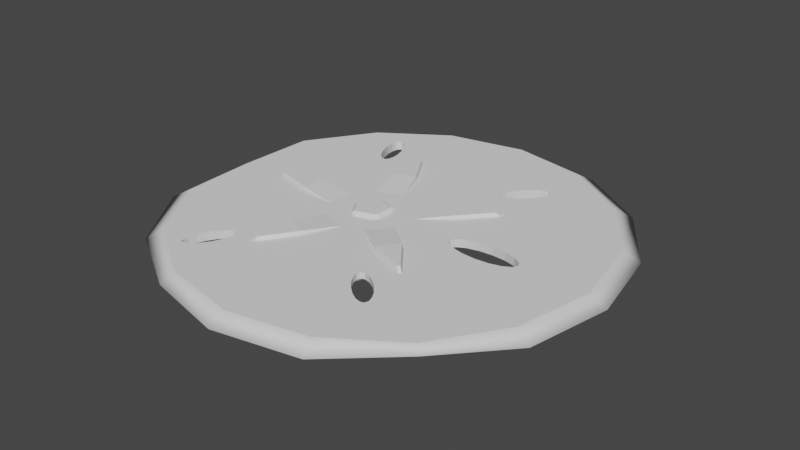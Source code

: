 # Source: SandDollar.blend  (saved by Blender 2.90.8; exported with 4.5.12 LTS)
import bpy
from mathutils import Matrix  # noqa: F401  (used for matrix-valued properties, if any)

bpy.ops.wm.read_factory_settings(use_empty=True)
scene = bpy.context.scene
scene.name = 'Scene'

# ---- collections
col_collection = bpy.data.collections.new('Collection'); scene.collection.children.link(col_collection)

# ---- world
world_world = bpy.data.worlds.new('World'); scene.world = world_world
world_world.use_nodes = True; world_world.node_tree.nodes.clear()
_N = world_world.node_tree.nodes; _L = world_world.node_tree.links
n0 = _N.new('ShaderNodeOutputWorld'); n0.name = 'World Output'; n0.location = (300, 300)
n1 = _N.new('ShaderNodeBackground'); n1.name = 'Background'; n1.location = (10, 300)
n1.inputs[0].default_value = (0.05088, 0.05088, 0.05088, 1.0)
_L.new(n1.outputs[0], n0.inputs[0])
n0.is_active_output = True
world_world.color = (0.05088, 0.05088, 0.05088)
world_world.use_sun_shadow = False
world_world.sun_shadow_jitter_overblur = 0.0

# ---- meshes
me_cylinder = bpy.data.meshes.new('Cylinder')
me_cylinder.from_pydata([(0.3228, 0.3156, 0.02491), (0.3316, 0.3026, 0.02491), (-0.2799, 0.5225, 0.02491), (-0.2648, 0.5269, 0.02491), (0.0693, 0.05268, 0.03418), (0.06593, -0.05584, 0.03418), (-0.01609, -0.1617, 0.03418), (-0.1203, -0.192, 0.03418), (-0.3074, -0.05694, 0.03418), (-0.3033, 0.0769, 0.03418), (0.3027, -0.334, 0.02491), (0.3123, -0.3215, 0.02491), (-0.3117, -0.5031, 0.02491), (-0.2969, -0.5084, 0.02491), (-0.6624, 0.02891, 0.02491), (-0.6629, 0.01319, 0.02491), (0.1336, -0.2603, 0.02491), (0.1988, -0.1762, 0.02491), (0.1495, 0.2525, 0.02491), (0.2093, 0.1646, 0.02491), (-0.2734, 0.3382, 0.02491), (-0.1714, 0.3679, 0.02491), (-0.4824, 0.06863, 0.02491), (-0.4856, -0.0376, 0.02491), (-0.1938, -0.3555, 0.02491), (-0.2938, -0.3196, 0.02491), (0.0, 1.0, -0.007808), (2.834e-09, 0.9239, 0.03418), (0.3827, 0.9239, -0.007808), (0.3536, 0.8536, 0.03418), (0.7071, 0.7071, -0.007808), (0.6533, 0.6533, 0.03418), (0.9239, 0.3827, -0.007808), (0.8536, 0.3536, 0.03418), (1.0, -4.371e-08, -0.007808), (0.9239, -3.954e-08, 0.03418), (0.9239, -0.3827, -0.007808), (0.8536, -0.3536, 0.03418), (0.6878, -0.6862, 0.01221), (0.6533, -0.6533, 0.03418), (0.3827, -0.9239, -0.007808), (0.3536, -0.8536, 0.03418), (1.51e-07, -1.0, -0.007808), (1.423e-07, -0.9239, 0.03418), (-0.3641, -0.9154, -0.003853), (-0.3536, -0.8536, 0.03418), (-0.7071, -0.7071, -0.007808), (-0.6533, -0.6533, 0.03418), (-0.9239, -0.3827, -0.007808), (-0.8536, -0.3536, 0.03418), (-0.9325, -0.008989, -0.005444), (-0.8673, 1.187e-08, 0.03418), (-0.9045, 0.3606, -0.01726), (-0.8536, 0.3536, 0.03418), (-0.7071, 0.7071, -0.007808), (-0.6533, 0.6533, 0.03418), (-0.3827, 0.9239, -0.007808), (-0.3536, 0.8536, 0.03418), (-0.4776, 0.6396, -0.007046), (-0.4777, 0.6394, 0.03418), (-0.4954, 0.642, -0.007063), (-0.4954, 0.6418, 0.03418), (-0.5074, 0.6287, -0.007032), (-0.5074, 0.6286, 0.03418), (-0.4569, 0.6218, -0.006983), (-0.457, 0.6217, 0.03418), (-0.5119, 0.6019, -0.006957), (-0.5119, 0.6017, 0.03418), (0.3183, 0.6145, -0.007348), (0.3183, 0.6145, 0.03418), (0.3445, 0.6218, -0.007381), (0.3445, 0.6218, 0.03418), (-0.4364, 0.5916, -0.006885), (-0.4364, 0.5914, 0.03418), (0.3616, 0.6165, -0.007389), (0.3616, 0.6165, 0.03418), (0.3669, 0.5994, -0.007371), (0.3669, 0.5994, 0.03418), (0.2868, 0.5957, -0.007296), (0.2868, 0.5957, 0.03418), (-0.4191, 0.5533, -0.006765), (-0.4191, 0.5532, 0.03418), (-0.5082, 0.5654, -0.006851), (-0.5082, 0.5653, 0.03418), (-0.4078, 0.5129, -0.006683), (-0.4078, 0.5127, 0.03418), (-0.4968, 0.525, -0.006728), (-0.4969, 0.5249, 0.03418), (0.2016, 0.4789, 0.03418), (0.2016, 0.4789, -0.007074), (0.2816, 0.4825, -0.007166), (0.2816, 0.4825, 0.03418), (0.2276, 0.5365, -0.007167), (0.2276, 0.5365, 0.03418), (0.2502, 0.4638, -0.007117), (0.2502, 0.4638, 0.03418), (0.2089, 0.5051, -0.00711), (0.2089, 0.5051, 0.03418), (0.3135, 0.5099, 0.03418), (0.3135, 0.5099, -0.007222), (0.255, 0.5684, -0.007233), (0.255, 0.5684, 0.03418), (0.2069, 0.4618, 0.03418), (0.2069, 0.4618, -0.007067), (0.3596, 0.5732, -0.00733), (0.3596, 0.5732, 0.03418), (0.3408, 0.5417, 0.03418), (0.3408, 0.5417, -0.007276), (-0.4041, 0.4764, -0.006613), (-0.4041, 0.4763, 0.03418), (-0.4796, 0.4868, -0.006608), (-0.4796, 0.4866, 0.03418), (-0.459, 0.4565, -0.006552), (-0.459, 0.4563, 0.03418), (0.6132, 0.0, -0.001277), (0.6132, 0.0, 0.03418), (0.6009, 0.02337, -0.001763), (0.6009, 0.02337, 0.03418), (0.6009, -0.02337, -0.000859), (0.6009, -0.02337, 0.03418), (0.5658, 0.04319, -0.002245), (0.5658, 0.04319, 0.03418), (0.5658, -0.04319, -0.000574), (0.5658, -0.04319, 0.03418), (0.5134, 0.05643, -0.002649), (0.5134, 0.05643, 0.03418), (0.4516, 0.06108, -0.002912), (0.4516, 0.06108, 0.03418), (0.3897, 0.05643, -0.002996), (0.3897, 0.05643, 0.03418), (0.3373, 0.04319, -0.002887), (0.3373, 0.04319, 0.03418), (0.3022, 0.02337, -0.002602), (0.3022, 0.02337, 0.03418), (0.3022, -0.02337, -0.001698), (0.3022, -0.02337, 0.03418), (0.3373, -0.04319, -0.001216), (0.3373, -0.04319, 0.03418), (0.2239, 0.4565, -0.007082), (0.2239, 0.4565, 0.03418), (0.2899, 5.96e-08, -0.002184), (0.2899, 5.96e-08, 0.03418), (-0.4086, 0.4496, -0.006558), (-0.4086, 0.4494, 0.03418), (-0.4383, 0.4388, -0.006525), (-0.4383, 0.4386, 0.03418), (-0.4206, 0.4363, -0.006527), (-0.4206, 0.4362, 0.03418), (0.3897, -0.05643, -0.0008125), (0.3897, -0.05643, 0.03418), (0.4516, -0.06108, -0.0005488), (0.4516, -0.06108, 0.03418), (0.5396, -0.04982, -0.0005195), (0.5134, -0.05643, -0.0004651), (0.5134, -0.05643, 0.03418), (0.3242, -0.4952, 0.007493), (0.3242, -0.4952, 0.03418), (0.2963, -0.4628, 0.006788), (0.2963, -0.4628, 0.03418), (0.3433, -0.5272, 0.008166), (0.3433, -0.5272, 0.03418), (0.2639, -0.4349, 0.006157), (0.2639, -0.4349, 0.03418), (0.2319, -0.4158, 0.005697), (0.2319, -0.4158, 0.03418), (0.2368, -0.5223, 0.03418), (0.2368, -0.5223, 0.007126), (0.2089, -0.4899, 0.03418), (0.2089, -0.4899, 0.006965), (0.1898, -0.4579, 0.006394), (0.1898, -0.4579, 0.03418), (0.2051, -0.4084, 0.005479), (0.2051, -0.4084, 0.03418), (0.1878, -0.4138, 0.005534), (0.1878, -0.4138, 0.03418), (0.1824, -0.4312, 0.005856), (0.1824, -0.4312, 0.03418), (-0.3951, -0.5058, 0.03418), (-0.3951, -0.5058, -0.001462), (-0.4049, -0.4908, 0.03418), (-0.4049, -0.4908, -0.001494), (-0.4228, -0.4904, 0.03418), (-0.4228, -0.4904, -0.001737), (-0.446, -0.5047, 0.03418), (-0.446, -0.5047, -0.002155), (0.3507, -0.554, 0.03418), (0.3507, -0.554, 0.008477), (-0.5117, -0.6046, 0.03418), (-0.5117, -0.6046, -0.003747), (-0.4043, -0.5684, 0.03418), (-0.4043, -0.5684, -0.002019), (-0.521, -0.64, 0.03418), (-0.521, -0.64, -0.004119), (-0.4449, -0.6416, 0.03418), (-0.4449, -0.6416, -0.003081), (-0.4931, -0.6825, 0.03418), (-0.4931, -0.6825, -0.004028), (0.3012, -0.5693, 0.03418), (0.3012, -0.5693, 0.00769), (-0.4941, -0.5664, 0.03418), (-0.4941, -0.5664, -0.003243), (0.3279, -0.5768, 0.03418), (0.3279, -0.5768, 0.008007), (-0.4218, -0.6065, 0.03418), (-0.4218, -0.6065, -0.002523), (-0.3949, -0.533, 0.03418), (-0.3949, -0.533, -0.001646), (0.2692, -0.5502, 0.03418), (0.2692, -0.5502, 0.00738), (-0.5208, -0.6672, 0.03418), (-0.5208, -0.6672, -0.004307), (-0.4711, -0.5314, 0.03418), (-0.4711, -0.5314, -0.002684), (0.3453, -0.5714, 0.03418), (0.3453, -0.5714, 0.008283), (-0.4699, -0.6683, 0.03418), (-0.4699, -0.6683, -0.00361), (-0.511, -0.6822, 0.03418), (-0.511, -0.6822, -0.004273), (-0.2648, 0.5269, 0.03418), (-0.2355, 0.477, 0.03418), (-0.2799, 0.5225, 0.03418), (-0.1714, 0.3679, 0.03418), (-0.2783, 0.4768, 0.03418), (-0.2734, 0.3382, 0.03418), (-0.1082, 0.2001, 0.03418), (0.3316, 0.3026, 0.03418), (0.1495, 0.2525, 0.03418), (-0.2368, 0.1627, 0.03418), (0.3228, 0.3156, 0.03418), (0.2093, 0.1646, 0.03418), (-0.006018, 0.1634, 0.03418), (-0.4824, 0.06863, 0.03418), (0.1988, -0.1762, 0.03418), (0.3123, -0.3215, 0.03418), (0.3027, -0.334, 0.03418), (0.1336, -0.2603, 0.03418), (0.06766, 5.044e-08, 0.03418), (-0.1938, -0.3555, 0.03418), (-0.2464, -0.1467, 0.03418), (-0.2938, -0.3196, 0.03418), (-0.3117, -0.5031, 0.03418), (-0.2969, -0.5084, 0.03418), (-0.4856, -0.0376, 0.03418), (-0.6624, 0.02891, 0.03418), (-0.6169, 2.22e-08, 0.03418), (-0.6629, 0.01319, 0.03418), (-0.3015, -0.4759, 0.05052), (-0.2875, -0.4809, 0.05052), (0.3074, 0.2866, 0.05052), (0.299, 0.2989, 0.05052), (-0.2571, 0.4988, 0.05052), (-0.2714, 0.4947, 0.05052), (0.2799, -0.3158, 0.05052), (0.2891, -0.304, 0.05052), (-0.1089, 0.1896, 0.03418), (-0.2306, 0.1542, 0.03418), (0.05909, 0.05009, 0.03418), (-0.01218, 0.1549, 0.03418), (-0.02172, -0.1528, 0.03418), (0.05591, -0.05262, 0.03418), (-0.2396, -0.1386, 0.03418), (-0.1204, -0.1815, 0.03418), (-0.2935, 0.073, 0.03418), (-0.2974, -0.05366, 0.03418), (-0.6334, 0.02759, 0.05052), (-0.6338, 0.01271, 0.05052), (0.135, 0.2392, 0.05052), (0.1916, 0.156, 0.05052), (-0.1899, -0.3362, 0.05052), (-0.2846, -0.3022, 0.05052), (-0.2653, 0.3203, 0.05052), (-0.1687, 0.3484, 0.05052), (0.12, -0.2461, 0.05052), (-0.463, 0.06518, 0.05052), (0.1816, -0.1666, 0.05052), (-0.4661, -0.03536, 0.05052), (-0.1359, 0.0777, 0.05052), (-0.1477, 0.07429, 0.05052), (-0.05572, 0.04123, 0.05052), (-0.06259, 0.05133, 0.05052), (-0.06562, -0.04633, 0.05052), (-0.05813, -0.03667, 0.05052), (-0.152, -0.06397, 0.05052), (-0.1405, -0.0681, 0.05052), (-0.1954, 0.01269, 0.05052), (-0.1958, 0.000469, 0.05052), (-0.1346, 0.09769, 0.03418), (-0.05087, 0.06758, 0.03418), (-0.1404, -0.08814, 0.03418), (-0.1648, -0.07938, 0.03418), (-0.1595, 0.09046, 0.03418), (-0.03631, 0.04617, 0.03418), (-0.03906, -0.0428, 0.03418), (-0.2148, -0.005778, 0.03418), (-0.214, 0.0201, 0.03418), (-0.05492, -0.06327, 0.03418), (-0.1417, 0.08269, 0.03616), (-0.1455, 0.08159, 0.03616), (-0.05276, 0.04826, 0.03616), (-0.05497, 0.0515, 0.03616), (-0.05802, -0.04697, 0.03616), (-0.05562, -0.04387, 0.03616), (-0.1502, -0.0714, 0.03616), (-0.1465, -0.07272, 0.03616), (-0.2019, 0.008732, 0.03616), (-0.2021, 0.004818, 0.03616), (-0.1413, 0.08909, 0.03616), (-0.1465, -0.07914, 0.03616), (-0.1493, 0.08677, 0.03616), (-0.04654, 0.04984, 0.03616), (-0.2082, 0.002817, 0.03616), (-0.05459, -0.05239, 0.03616), (-0.05121, 0.0567, 0.03616), (-0.1543, -0.07633, 0.03616), (-0.04951, -0.04584, 0.03616), (-0.2079, 0.01111, 0.03616)], [], [(4, 5, 237), (2, 3, 219, 221), (24, 13, 242, 238), (24, 7, 262, 269), (18, 0, 229, 227), (14, 15, 266, 265), (17, 5, 260, 275), (8, 239, 261, 264), (20, 2, 221, 223, 224), (6, 16, 273, 259), (23, 8, 264, 276), (17, 11, 234, 233), (23, 15, 246, 245, 243), (5, 17, 233), (7, 6, 259, 262), (15, 23, 276, 266), (231, 18, 227), (228, 20, 224), (10, 11, 254, 253), (8, 23, 243), (9, 22, 274, 263), (5, 4, 257, 260), (7, 24, 238), (26, 27, 29, 28), (28, 29, 31, 30), (30, 31, 33, 32), (32, 33, 35, 34), (34, 35, 37, 36), (36, 37, 39, 38), (38, 39, 41, 40), (40, 41, 43, 42), (42, 43, 45, 44), (44, 45, 47, 46), (46, 47, 49, 48), (48, 49, 51, 50), (50, 51, 53, 52), (52, 53, 55, 54), (29, 27, 57, 55, 67, 63, 61, 59, 65, 73, 81, 85, 109, 223, 221, 219, 220, 88, 97, 93, 101, 79, 69, 71, 75, 77, 31), (54, 55, 57, 56), (56, 57, 27, 26), (26, 28, 74, 70, 68, 78, 100, 92, 96, 89, 103, 48, 50, 52, 112, 144, 146, 142, 108, 84, 80, 72, 64, 56), (146, 147, 143, 142), (76, 77, 75, 74), (62, 63, 67, 66), (64, 65, 59, 58), (68, 69, 79, 78), (192, 191, 209, 210), (134, 135, 137, 136), (200, 199, 187, 188), (136, 137, 149, 148), (142, 143, 109, 108), (138, 139, 95, 94), (118, 119, 115, 114), (218, 217, 195, 196), (198, 197, 201, 202), (56, 64, 58, 60, 62, 66, 82, 86, 110, 112, 52, 54), (48, 103, 138, 94, 90, 99, 107, 104, 76, 74, 28, 30, 32, 34, 116, 120, 124, 126, 128, 130, 132, 140, 134, 180, 182, 184, 212, 200, 188, 192, 210, 218, 46), (46, 218, 196, 216, 194, 204, 190, 206, 178, 180, 134, 44), (44, 134, 136, 148, 150, 153, 152, 157, 161, 163, 171, 173, 175, 169, 168, 166, 42), (42, 166, 208, 198, 202, 214, 186, 159, 155, 157, 152, 122, 118, 114, 116, 34, 36, 38, 40), (140, 141, 135, 134), (184, 183, 211, 212), (60, 61, 63, 62), (112, 113, 145, 144), (194, 193, 203, 204), (86, 87, 111, 110), (204, 203, 189, 190), (190, 189, 205, 206), (126, 127, 129, 128), (89, 88, 102, 103), (80, 81, 73, 72), (100, 101, 93, 92), (94, 95, 91, 90), (214, 213, 185, 186), (116, 117, 121, 120), (82, 83, 87, 86), (169, 170, 167, 168), (157, 158, 162, 161), (72, 73, 65, 64), (110, 111, 113, 112), (104, 105, 77, 76), (96, 97, 88, 89), (108, 109, 85, 84), (120, 121, 125, 124), (31, 77, 105, 106, 98, 91, 95, 139, 102, 88, 220, 222, 225, 231, 227, 229, 226, 230, 4, 237, 141, 133, 131, 129, 127, 125, 121, 117, 115, 35, 33), (35, 115, 119, 123, 154, 151, 149, 137, 135, 141, 237, 5, 233, 234, 235, 236, 6, 7, 238, 242, 241, 240, 239, 8, 243, 245, 51, 49, 47, 191, 187, 199, 211, 183, 181, 179, 177, 205, 165, 167, 170, 176, 174, 172, 164, 162, 158, 156, 160, 185, 39, 37), (39, 185, 213, 201, 197, 207, 165, 205, 189, 203, 193, 215, 195, 217, 209, 191, 47, 45, 43, 41), (159, 160, 156, 155), (163, 164, 172, 171), (99, 98, 106, 107), (178, 177, 179, 180), (173, 174, 176, 175), (155, 156, 158, 157), (78, 79, 101, 100), (150, 151, 154, 153), (216, 215, 193, 194), (90, 91, 98, 99), (202, 201, 213, 214), (66, 67, 83, 82), (188, 187, 191, 192), (114, 115, 117, 116), (210, 209, 217, 218), (182, 181, 183, 184), (180, 179, 181, 182), (208, 207, 197, 198), (153, 154, 123, 122, 152), (166, 165, 207, 208), (206, 205, 177, 178), (212, 211, 199, 200), (148, 149, 151, 150), (171, 172, 174, 173), (130, 131, 133, 132), (128, 129, 131, 130), (58, 59, 61, 60), (196, 195, 215, 216), (70, 71, 69, 68), (124, 125, 127, 126), (168, 167, 165, 166), (74, 75, 71, 70), (175, 176, 170, 169), (122, 123, 119, 118), (161, 162, 164, 163), (84, 85, 81, 80), (132, 133, 141, 140), (107, 106, 105, 104), (103, 102, 139, 138), (92, 93, 97, 96), (186, 185, 160, 159), (144, 145, 147, 146), (236, 16, 6), (219, 3, 21, 222, 220), (246, 15, 14, 244), (242, 13, 12, 241), (241, 12, 25, 240), (226, 1, 19, 230), (229, 0, 1, 226), (240, 25, 239), (244, 14, 22, 232), (234, 11, 10, 235), (232, 22, 9), (222, 21, 225), (245, 246, 244, 232, 9, 228, 224, 223, 109, 143, 147, 145, 113, 111, 87, 83, 67, 55, 53, 51), (235, 10, 16, 236), (230, 19, 4), (272, 251, 252, 271), (270, 247, 248, 269), (268, 249, 250, 267), (288, 287, 277, 280), (273, 253, 254, 275), (274, 265, 266, 276), (259, 273, 275, 260), (257, 268, 267, 258), (255, 272, 271, 256), (263, 274, 276, 264), (261, 270, 269, 262), (0, 18, 267, 250), (25, 12, 247, 270), (18, 231, 258, 267), (4, 19, 268, 257), (19, 1, 249, 268), (12, 13, 248, 247), (13, 24, 269, 248), (239, 25, 270, 261), (2, 20, 271, 252), (20, 228, 256, 271), (1, 0, 250, 249), (225, 21, 272, 255), (21, 3, 251, 272), (16, 10, 253, 273), (228, 9, 263, 256), (22, 14, 265, 274), (231, 225, 255, 258), (3, 2, 252, 251), (11, 17, 275, 254), (278, 285, 286, 283, 284, 281, 282, 279, 280, 277), (296, 293, 315, 312), (280, 279, 299, 300), (293, 292, 279, 282), (290, 289, 308, 314), (283, 290, 314, 303), (289, 296, 281, 284), (291, 295, 285, 278), (279, 292, 310, 299), (294, 290, 283, 286), (264, 261, 290, 294), (259, 260, 293, 296), (256, 263, 295, 291), (262, 259, 296, 289), (257, 258, 288, 292), (263, 264, 294, 295), (260, 257, 292, 293), (255, 256, 291, 287), (261, 262, 289, 290), (258, 255, 287, 288), (314, 308, 304, 303), (307, 309, 298, 297), (316, 311, 306, 305), (310, 313, 300, 299), (312, 315, 302, 301), (282, 281, 301, 302), (294, 286, 306, 311), (277, 287, 307, 297), (284, 283, 303, 304), (293, 282, 302, 315), (286, 285, 305, 306), (281, 296, 312, 301), (292, 288, 313, 310), (289, 284, 304, 308), (295, 294, 311, 316), (285, 295, 316, 305), (288, 280, 300, 313), (291, 278, 298, 309), (287, 291, 309, 307), (278, 277, 297, 298)])
me_cylinder.polygons.foreach_set('use_smooth', [0, 0, 0, 0, 0, 0, 0, 0, 0, 0, 0, 0, 0, 0, 0, 0, 0, 0, 0, 0, 0, 0, 0, 1, 1, 1, 1, 1, 1, 1, 1, 1, 1, 1, 1, 1, 1, 0, 1, 1, 0, 0, 0, 0, 0, 0, 0, 0, 0, 0, 0, 0, 0, 0, 0, 0, 0, 0, 0, 0, 0, 0, 0, 0, 0, 0, 0, 0, 0, 0, 0, 0, 0, 0, 0, 0, 0, 0, 0, 0, 0, 0, 0, 0, 0, 0, 0, 0, 0, 0, 0, 0, 0, 0, 0, 0, 0, 0, 0, 0, 0, 0, 0, 0, 0, 0, 0, 0, 0, 0, 0, 0, 0, 0, 0, 0, 0, 0, 0, 0, 0, 0, 0, 0, 0, 0, 0, 0, 0, 0, 0, 0, 0, 0, 0, 0, 0, 0, 0, 0, 0, 0, 0, 0, 0, 0, 0, 0, 0, 0, 0, 0, 0, 0, 0, 0, 0, 0, 0, 0, 0, 0, 0, 0, 0, 0, 0, 0, 0, 0, 0, 0, 0, 0, 0, 0, 0, 0, 0, 0, 0, 0, 0, 0, 0, 0, 0, 0, 0, 0, 0, 0, 0, 0, 0, 0, 0, 0, 0, 0, 0, 0, 0, 0, 0, 0, 0, 0, 0, 0, 0, 0, 0, 0])
_uv = me_cylinder.uv_layers.new(name='UVMap')
_uv.uv.foreach_set('vector', [0.7396, 0.5, 0.6604, 0.5607, 0.7012, 0.5607, 0.06039, 0.5, 2.98e-08, 0.5, 2.98e-08, 0.5607, 0.06039, 0.5607, 0.4604, 0.5, 0.4604, 0.5, 0.4604, 0.5607, 0.4604, 0.5607, 0.4604, 0.5, 0.4604, 0.5, 0.4604, 0.5, 0.4604, 0.5, 0.8604, 0.5, 0.8604, 0.5, 0.8604, 0.5607, 0.8604, 0.5607, 0.1396, 0.5, 0.2604, 0.5, 0.2604, 0.5, 0.1396, 0.5, 0.6604, 0.5, 0.6604, 0.5, 0.6604, 0.5, 0.6604, 0.5, 0.2604, 0.5, 0.3396, 0.5, 0.3396, 0.5, 0.2604, 0.5, 0.06039, 0.5, 0.06039, 0.5, 0.06039, 0.5607, 0.06039, 0.5607, 0.06039, 0.5607, 0.5396, 0.5, 0.5396, 0.5, 0.5396, 0.5, 0.5396, 0.5, 0.2604, 0.5, 0.2604, 0.5, 0.2604, 0.5, 0.2604, 0.5, 0.6604, 0.5, 0.6604, 0.5, 0.6604, 0.5607, 0.6604, 0.5607, 0.2604, 0.5, 0.2604, 0.5, 0.2604, 0.5607, 0.2604, 0.5607, 0.2604, 0.5607, 0.6604, 0.5, 0.6604, 0.5, 0.6604, 0.5607, 0.4604, 0.5, 0.5396, 0.5, 0.5396, 0.5, 0.4604, 0.5, 0.2604, 0.5, 0.2604, 0.5, 0.2604, 0.5, 0.2604, 0.5, 0.8604, 0.5, 0.8604, 0.5, 0.8604, 0.5607, 0.06039, 0.5, 0.06039, 0.5, 0.06039, 0.5607, 0.5396, 0.5, 0.6604, 0.5, 0.6604, 0.5, 0.5396, 0.5, 0.2604, 0.5, 0.2604, 0.5, 0.2604, 0.5607, 0.1396, 0.5, 0.1396, 0.5, 0.1396, 0.5, 0.1396, 0.5, 0.6604, 0.5, 0.7396, 0.5, 0.7396, 0.5, 0.6604, 0.5, 0.4604, 0.5, 0.4604, 0.5, 0.4604, 0.5607, 0.4301, 0.2632, 0.4301, 0.4767, 0.4034, 0.4767, 0.4034, 0.2632, 0.4034, 0.2632, 0.4034, 0.4767, 0.3767, 0.4767, 0.3767, 0.2632, 0.3767, 0.2632, 0.3767, 0.4767, 0.35, 0.4767, 0.35, 0.2632, 0.35, 0.2632, 0.35, 0.4767, 0.3233, 0.4767, 0.3233, 0.2632, 0.3233, 0.2632, 0.3233, 0.4767, 0.2967, 0.4767, 0.2967, 0.2632, 0.2967, 0.2632, 0.2967, 0.4767, 0.27, 0.4767, 0.27, 0.2632, 0.27, 0.2632, 0.27, 0.4767, 0.2433, 0.4767, 0.2433, 0.2632, 0.2433, 0.2632, 0.2433, 0.4767, 0.2166, 0.4767, 0.2166, 0.2632, 0.2166, 0.2632, 0.2166, 0.4767, 0.1899, 0.4767, 0.1899, 0.2632, 0.1899, 0.2632, 0.1899, 0.4767, 0.1632, 0.4767, 0.1632, 0.2632, 0.1632, 0.2632, 0.1632, 0.4767, 0.1365, 0.4767, 0.1365, 0.2632, 0.1365, 0.2632, 0.1365, 0.4767, 0.1098, 0.4767, 0.1098, 0.2632, 0.1098, 0.2632, 0.1098, 0.4767, 0.08316, 0.4767, 0.08316, 0.2632, 0.08316, 0.2632, 0.08316, 0.4767, 0.05647, 0.4767, 0.05647, 0.2632, 0.2274, 0.8666, 0.1882, 0.8666, 0.152, 0.8516, 0.1243, 0.8239, 0.1405, 0.8214, 0.1404, 0.8244, 0.1414, 0.8261, 0.1433, 0.8262, 0.1459, 0.8247, 0.1488, 0.8219, 0.1514, 0.8182, 0.1535, 0.8142, 0.1546, 0.8104, 0.168, 0.8131, 0.1669, 0.8179, 0.1684, 0.8187, 0.1726, 0.814, 0.2191, 0.8235, 0.2193, 0.8264, 0.2207, 0.8302, 0.2229, 0.8341, 0.2257, 0.8377, 0.2287, 0.8404, 0.2313, 0.8417, 0.2332, 0.8415, 0.2342, 0.8398, 0.2636, 0.8516, 0.05647, 0.2632, 0.05647, 0.4767, 0.02978, 0.4767, 0.02978, 0.2632, 0.02978, 0.2632, 0.02978, 0.4767, 0.003092, 0.4767, 0.003092, 0.2632, 0.75, 0.49, 0.8418, 0.4717, 0.8365, 0.398, 0.8324, 0.3993, 0.8261, 0.3975, 0.8185, 0.393, 0.8108, 0.3865, 0.8041, 0.3788, 0.7996, 0.3713, 0.7978, 0.365, 0.7991, 0.3609, 0.5283, 0.1582, 0.51, 0.25, 0.5283, 0.3418, 0.6379, 0.3605, 0.6428, 0.3563, 0.6471, 0.3556, 0.6501, 0.3588, 0.6514, 0.3651, 0.6507, 0.3738, 0.6482, 0.3834, 0.6442, 0.3925, 0.6394, 0.3997, 0.6582, 0.4717, 0.768, 0.8377, 0.768, 0.9653, 0.7852, 0.9622, 0.7852, 0.8345, 0.8886, 0.816, 0.8886, 0.9462, 0.9058, 0.9462, 0.9058, 0.8159, 0.923, 0.801, 0.923, 0.9302, 0.9402, 0.9357, 0.9402, 0.8068, 0.8714, 0.8007, 0.8714, 0.9297, 0.8886, 0.927, 0.8886, 0.7977, 0.9402, 0.816, 0.9402, 0.9462, 0.9575, 0.9462, 0.9575, 0.8162, 0.8714, 0.8262, 0.8714, 0.9462, 0.8886, 0.9462, 0.8886, 0.8256, 0.7852, 0.8338, 0.7852, 0.9462, 0.8025, 0.9462, 0.8025, 0.8353, 0.8369, 0.8289, 0.8369, 0.9462, 0.8541, 0.9462, 0.8541, 0.8273, 0.8025, 0.8353, 0.8025, 0.9462, 0.8197, 0.9462, 0.8197, 0.8365, 0.7852, 0.8345, 0.7852, 0.9622, 0.8025, 0.9567, 0.8025, 0.8288, 0.7852, 0.8169, 0.7852, 0.9462, 0.8025, 0.9462, 0.8025, 0.8168, 0.8886, 0.8364, 0.8886, 0.9462, 0.9058, 0.9462, 0.9058, 0.8351, 0.9058, 0.8257, 0.9058, 0.9462, 0.923, 0.9462, 0.923, 0.8265, 0.8714, 0.8632, 0.8714, 0.9462, 0.8886, 0.9462, 0.8886, 0.8642, 0.6582, 0.4717, 0.6394, 0.3997, 0.6346, 0.4039, 0.6303, 0.4045, 0.6274, 0.4014, 0.6261, 0.3951, 0.6268, 0.3865, 0.6292, 0.3769, 0.6331, 0.3678, 0.6379, 0.3605, 0.5283, 0.3418, 0.5803, 0.4197, 0.5283, 0.1582, 0.7991, 0.3609, 0.8032, 0.3596, 0.8095, 0.3613, 0.8171, 0.3658, 0.8248, 0.3724, 0.8314, 0.38, 0.836, 0.3876, 0.8378, 0.3939, 0.8365, 0.398, 0.8418, 0.4717, 0.9197, 0.4197, 0.9717, 0.3418, 0.99, 0.25, 0.8941, 0.2553, 0.8856, 0.2601, 0.873, 0.2633, 0.8581, 0.2644, 0.8431, 0.2633, 0.8305, 0.2601, 0.822, 0.2554, 0.819, 0.2497, 0.822, 0.2441, 0.6509, 0.1319, 0.6466, 0.132, 0.6411, 0.1286, 0.6352, 0.1222, 0.6298, 0.1137, 0.6256, 0.1045, 0.6234, 0.09594, 0.6234, 0.08933, 0.6256, 0.08567, 0.5803, 0.08029, 0.5803, 0.08029, 0.6256, 0.08567, 0.6298, 0.08553, 0.6353, 0.08895, 0.6413, 0.0954, 0.6468, 0.1039, 0.6511, 0.1131, 0.6533, 0.1217, 0.6533, 0.1283, 0.6509, 0.1319, 0.822, 0.2441, 0.6582, 0.02827, 0.6582, 0.02827, 0.822, 0.2441, 0.8305, 0.2393, 0.8432, 0.2361, 0.8582, 0.2349, 0.8731, 0.2361, 0.8794, 0.2377, 0.8213, 0.1379, 0.8134, 0.1447, 0.8055, 0.1494, 0.799, 0.1513, 0.7947, 0.15, 0.7934, 0.1458, 0.7953, 0.1394, 0.8, 0.1316, 0.8068, 0.1238, 0.75, 0.01, 0.75, 0.01, 0.8068, 0.1238, 0.8148, 0.117, 0.8227, 0.1123, 0.8293, 0.1104, 0.8335, 0.1116, 0.8348, 0.1158, 0.833, 0.1222, 0.8282, 0.13, 0.8213, 0.1379, 0.8794, 0.2377, 0.8857, 0.2393, 0.8941, 0.2441, 0.8971, 0.2497, 0.8941, 0.2553, 0.99, 0.25, 0.9717, 0.1582, 0.9197, 0.08029, 0.8418, 0.02827, 0.768, 0.8322, 0.768, 0.9462, 0.7852, 0.9462, 0.7852, 0.8338, 0.8025, 0.8323, 0.8025, 0.9462, 0.8197, 0.9462, 0.8197, 0.8307, 0.9058, 0.7979, 0.9058, 0.9271, 0.923, 0.9302, 0.923, 0.801, 0.7336, 0.835, 0.7336, 0.9627, 0.7508, 0.9655, 0.7508, 0.8379, 0.9575, 0.8294, 0.9575, 0.9462, 0.9747, 0.9462, 0.9747, 0.8312, 0.6991, 0.8222, 0.6991, 0.9505, 0.7164, 0.9574, 0.7164, 0.8296, 0.6991, 0.8312, 0.6991, 0.9462, 0.7164, 0.9462, 0.7164, 0.8328, 0.7164, 0.8328, 0.7164, 0.9462, 0.7336, 0.9462, 0.7336, 0.8339, 0.6991, 0.83, 0.6991, 0.9462, 0.7164, 0.9462, 0.7164, 0.8297, 0.7508, 0.8169, 0.7508, 0.9462, 0.768, 0.9462, 0.768, 0.8169, 0.8369, 0.8136, 0.8369, 0.942, 0.8541, 0.935, 0.8541, 0.8063, 0.6991, 0.8164, 0.6991, 0.9462, 0.7164, 0.9462, 0.7164, 0.8166, 0.8025, 0.8168, 0.8025, 0.9462, 0.8197, 0.9462, 0.8197, 0.8166, 0.9058, 0.865, 0.9058, 0.9462, 0.923, 0.9462, 0.923, 0.8657, 0.923, 0.8336, 0.923, 0.9462, 0.9402, 0.9462, 0.9402, 0.832, 0.9575, 0.8142, 0.9575, 0.9428, 0.9747, 0.9505, 0.9747, 0.8222, 0.8025, 0.8591, 0.8025, 0.9462, 0.8197, 0.9462, 0.8197, 0.8609, 0.6991, 0.8604, 0.6991, 0.9462, 0.7164, 0.9462, 0.7164, 0.8584, 0.8541, 0.8063, 0.8541, 0.935, 0.8714, 0.9297, 0.8714, 0.8007, 0.7164, 0.8296, 0.7164, 0.9574, 0.7336, 0.9627, 0.7336, 0.835, 0.8714, 0.8161, 0.8714, 0.9462, 0.8886, 0.9462, 0.8886, 0.816, 0.7336, 0.8168, 0.7336, 0.9462, 0.7508, 0.9462, 0.7508, 0.8169, 0.8025, 0.8288, 0.8025, 0.9567, 0.8197, 0.9496, 0.8197, 0.8215, 0.9402, 0.832, 0.9402, 0.9462, 0.9575, 0.9462, 0.9575, 0.8308, 0.2636, 0.8516, 0.2342, 0.8398, 0.234, 0.8369, 0.2326, 0.8331, 0.2304, 0.8292, 0.2276, 0.8256, 0.2246, 0.8229, 0.222, 0.8216, 0.22, 0.8218, 0.2191, 0.8235, 0.1726, 0.814, 0.1817, 0.8038, 0.192, 0.7872, 0.2037, 0.7855, 0.2184, 0.7983, 0.2355, 0.8087, 0.2367, 0.8075, 0.2266, 0.7902, 0.2141, 0.7753, 0.215, 0.7696, 0.2387, 0.7743, 0.2395, 0.7771, 0.2428, 0.7799, 0.2481, 0.7825, 0.2546, 0.7843, 0.2613, 0.7851, 0.2672, 0.7848, 0.2713, 0.7834, 0.2731, 0.7812, 0.3062, 0.7878, 0.2912, 0.8239, 0.3062, 0.7878, 0.2731, 0.7812, 0.2723, 0.7784, 0.269, 0.7756, 0.2637, 0.7731, 0.2572, 0.7712, 0.2505, 0.7704, 0.2446, 0.7707, 0.2405, 0.7721, 0.2387, 0.7743, 0.215, 0.7696, 0.216, 0.7636, 0.2327, 0.7536, 0.2479, 0.7405, 0.2471, 0.739, 0.2275, 0.7433, 0.2095, 0.7506, 0.199, 0.7452, 0.1947, 0.7262, 0.1869, 0.7077, 0.1852, 0.708, 0.1833, 0.7279, 0.1846, 0.7473, 0.1762, 0.7556, 0.1568, 0.7539, 0.1421, 0.7551, 0.1154, 0.7498, 0.1243, 0.7124, 0.152, 0.6847, 0.1658, 0.689, 0.1661, 0.6929, 0.1671, 0.6974, 0.1689, 0.7016, 0.171, 0.705, 0.1731, 0.707, 0.175, 0.7073, 0.1764, 0.7059, 0.177, 0.703, 0.2441, 0.7175, 0.2404, 0.7204, 0.2377, 0.7234, 0.2364, 0.7261, 0.2366, 0.7281, 0.2383, 0.729, 0.2413, 0.7288, 0.2451, 0.7274, 0.2492, 0.7252, 0.2528, 0.7223, 0.2555, 0.7193, 0.2569, 0.7166, 0.2912, 0.7124, 0.3062, 0.7486, 0.2912, 0.7124, 0.2569, 0.7166, 0.2567, 0.7146, 0.255, 0.7137, 0.2519, 0.7139, 0.2481, 0.7153, 0.2441, 0.7175, 0.177, 0.703, 0.1768, 0.6991, 0.1757, 0.6946, 0.174, 0.6904, 0.1719, 0.687, 0.1697, 0.685, 0.1678, 0.6847, 0.1664, 0.6861, 0.1658, 0.689, 0.152, 0.6847, 0.1882, 0.6697, 0.2274, 0.6697, 0.2636, 0.6847, 0.9402, 0.8647, 0.9402, 0.9462, 0.9575, 0.9462, 0.9575, 0.8626, 0.7336, 0.8569, 0.7336, 0.9462, 0.7508, 0.9462, 0.7508, 0.8563, 0.8369, 0.8164, 0.8369, 0.9462, 0.8541, 0.9462, 0.8541, 0.8163, 0.7508, 0.8345, 0.7508, 0.9462, 0.768, 0.9462, 0.768, 0.8344, 0.768, 0.8564, 0.768, 0.9462, 0.7852, 0.9462, 0.7852, 0.8574, 0.9575, 0.8626, 0.9575, 0.9462, 0.9747, 0.9462, 0.9747, 0.8604, 0.9575, 0.8162, 0.9575, 0.9462, 0.9747, 0.9462, 0.9747, 0.8164, 0.8369, 0.8374, 0.8369, 0.9462, 0.8541, 0.9462, 0.8541, 0.8376, 0.9402, 0.8278, 0.9402, 0.9462, 0.9575, 0.9462, 0.9575, 0.8294, 0.8197, 0.8166, 0.8197, 0.9462, 0.8369, 0.9462, 0.8369, 0.8164, 0.8886, 0.8642, 0.8886, 0.9462, 0.9058, 0.9462, 0.9058, 0.865, 0.9402, 0.8068, 0.9402, 0.9357, 0.9575, 0.9428, 0.9575, 0.8142, 0.8541, 0.8273, 0.8541, 0.9462, 0.8714, 0.9462, 0.8714, 0.8262, 0.9058, 0.8351, 0.9058, 0.9462, 0.923, 0.9462, 0.923, 0.8336, 0.8886, 0.8256, 0.8886, 0.9462, 0.9058, 0.9462, 0.9058, 0.8257, 0.7852, 0.8336, 0.7852, 0.9462, 0.8025, 0.9462, 0.8025, 0.8323, 0.768, 0.8344, 0.768, 0.9462, 0.7852, 0.9462, 0.7852, 0.8336, 0.8541, 0.8622, 0.8541, 0.9462, 0.8714, 0.9462, 0.8714, 0.8632, 0.8541, 0.8376, 0.8541, 0.9462, 0.8714, 0.9462, 0.8714, 0.8373, 0.8627, 0.8375, 0.8369, 0.8614, 0.8369, 0.9462, 0.8541, 0.9462, 0.8541, 0.8622, 0.7336, 0.8339, 0.7336, 0.9462, 0.7508, 0.9462, 0.7508, 0.8345, 0.8197, 0.8307, 0.8197, 0.9462, 0.8369, 0.9462, 0.8369, 0.8289, 0.8197, 0.8365, 0.8197, 0.9462, 0.8369, 0.9462, 0.8369, 0.8374, 0.7508, 0.8563, 0.7508, 0.9462, 0.768, 0.9462, 0.768, 0.8564, 0.7336, 0.83, 0.7336, 0.9462, 0.7508, 0.9462, 0.7508, 0.8309, 0.7164, 0.8297, 0.7164, 0.9462, 0.7336, 0.9462, 0.7336, 0.83, 0.8886, 0.7977, 0.8886, 0.927, 0.9058, 0.9271, 0.9058, 0.7979, 0.923, 0.8265, 0.923, 0.9462, 0.9402, 0.9462, 0.9402, 0.8278, 0.923, 0.8159, 0.923, 0.9462, 0.9402, 0.9462, 0.9402, 0.816, 0.9575, 0.8308, 0.9575, 0.9462, 0.9747, 0.9462, 0.9747, 0.83, 0.8197, 0.8609, 0.8197, 0.9462, 0.8369, 0.9462, 0.8369, 0.8614, 0.9058, 0.8159, 0.9058, 0.9462, 0.923, 0.9462, 0.923, 0.8159, 0.7852, 0.8574, 0.7852, 0.9462, 0.8025, 0.9462, 0.8025, 0.8591, 0.8714, 0.8373, 0.8714, 0.9462, 0.8886, 0.9462, 0.8886, 0.8364, 0.7164, 0.8584, 0.7164, 0.9462, 0.7336, 0.9462, 0.7336, 0.8569, 0.8197, 0.8215, 0.8197, 0.9496, 0.8369, 0.942, 0.8369, 0.8136, 0.7508, 0.8309, 0.7508, 0.9462, 0.768, 0.9462, 0.768, 0.8322, 0.8541, 0.8163, 0.8541, 0.9462, 0.8714, 0.9462, 0.8714, 0.8161, 0.768, 0.8169, 0.768, 0.9462, 0.7852, 0.9462, 0.7852, 0.8169, 0.7164, 0.8166, 0.7164, 0.9462, 0.7336, 0.9462, 0.7336, 0.8168, 0.923, 0.8657, 0.923, 0.9462, 0.9402, 0.9462, 0.9402, 0.8647, 0.7508, 0.8379, 0.7508, 0.9655, 0.768, 0.9653, 0.768, 0.8377, 0.5396, 0.5607, 0.5396, 0.5, 0.5396, 0.5607, 0.9396, 0.5607, 0.9396, 0.5, 0.9396, 0.5, 0.9396, 0.5607, 0.9396, 0.5607, 0.2604, 0.5607, 0.2604, 0.5, 0.1396, 0.5, 0.1396, 0.5607, 0.4604, 0.5607, 0.4604, 0.5, 0.3396, 0.5, 0.3396, 0.5607, 0.3396, 0.5607, 0.3396, 0.5, 0.3396, 0.5, 0.3396, 0.5607, 0.7396, 0.5607, 0.7396, 0.5, 0.7396, 0.5, 0.7396, 0.5607, 0.8604, 0.5607, 0.8604, 0.5, 0.7396, 0.5, 0.7396, 0.5607, 0.3396, 0.5607, 0.3396, 0.5, 0.3396, 0.5607, 0.1396, 0.5607, 0.1396, 0.5, 0.1396, 0.5, 0.1396, 0.5607, 0.6604, 0.5607, 0.6604, 0.5, 0.5396, 0.5, 0.5396, 0.5607, 0.1396, 0.5607, 0.1396, 0.5, 0.1396, 0.5607, 0.9396, 0.5607, 0.9396, 0.5, 0.9396, 0.5607, 0.1421, 0.7551, 0.1369, 0.7555, 0.1366, 0.7572, 0.1549, 0.7653, 0.1738, 0.77, 0.1791, 0.7805, 0.1715, 0.7984, 0.168, 0.8131, 0.1546, 0.8104, 0.1547, 0.8074, 0.1537, 0.8057, 0.1518, 0.8056, 0.1492, 0.8071, 0.1464, 0.8099, 0.1437, 0.8136, 0.1417, 0.8176, 0.1405, 0.8214, 0.1243, 0.8239, 0.1093, 0.7878, 0.1154, 0.7498, 0.5396, 0.5607, 0.5396, 0.5, 0.5396, 0.5, 0.5396, 0.5607, 0.7396, 0.5607, 0.7396, 0.5, 0.7396, 0.5607, 0.21, 0.0956, 0.1994, 0.1568, 0.1941, 0.1572, 0.1743, 0.09834, 0.1199, 0.0956, 0.1093, 0.1568, 0.104, 0.1572, 0.0842, 0.09834, 0.2644, 0.0664, 0.2842, 0.007554, 0.2895, 0.00796, 0.3001, 0.06914, 0.8604, 0.5, 0.9396, 0.5, 0.9396, 0.5, 0.8604, 0.5, 0.255, 0.0956, 0.2444, 0.1568, 0.2392, 0.1572, 0.2193, 0.09834, 0.1292, 0.0664, 0.1491, 0.007554, 0.1543, 0.00796, 0.1649, 0.06914, 0.255, 0.03495, 0.255, 0.0956, 0.2193, 0.09834, 0.2101, 0.0384, 0.2551, 0.1263, 0.2644, 0.0664, 0.3001, 0.06914, 0.3001, 0.1298, 0.21, 0.03495, 0.21, 0.0956, 0.1743, 0.09834, 0.165, 0.0384, 0.12, 0.1263, 0.1292, 0.0664, 0.1649, 0.06914, 0.1649, 0.1298, 0.1199, 0.03495, 0.1199, 0.0956, 0.0842, 0.09834, 0.07493, 0.0384, 0.8604, 0.5, 0.8604, 0.5, 0.8604, 0.5, 0.8604, 0.5, 0.3396, 0.5, 0.3396, 0.5, 0.3396, 0.5, 0.3396, 0.5, 0.8604, 0.5, 0.8604, 0.5, 0.8604, 0.5, 0.8604, 0.5, 0.7396, 0.5, 0.7396, 0.5, 0.7396, 0.5, 0.7396, 0.5, 0.7396, 0.5, 0.7396, 0.5, 0.7396, 0.5, 0.7396, 0.5, 0.3396, 0.5, 0.4604, 0.5, 0.4604, 0.5, 0.3396, 0.5, 0.4604, 0.5, 0.4604, 0.5, 0.4604, 0.5, 0.4604, 0.5, 0.3396, 0.5, 0.3396, 0.5, 0.3396, 0.5, 0.3396, 0.5, 0.06039, 0.5, 0.06039, 0.5, 0.06039, 0.5, 0.06039, 0.5, 0.06039, 0.5, 0.06039, 0.5, 0.06039, 0.5, 0.06039, 0.5, 0.7396, 0.5, 0.8604, 0.5, 0.8604, 0.5, 0.7396, 0.5, 0.9396, 0.5, 0.9396, 0.5, 0.9396, 0.5, 0.9396, 0.5, 0.9396, 0.5, 0.9396, 0.5, 0.9396, 0.5, 0.9396, 0.5, 0.5396, 0.5, 0.5396, 0.5, 0.5396, 0.5, 0.5396, 0.5, 0.06039, 0.5, 0.1396, 0.5, 0.1396, 0.5, 0.06039, 0.5, 0.1396, 0.5, 0.1396, 0.5, 0.1396, 0.5, 0.1396, 0.5, 0.8604, 0.5, 0.9396, 0.5, 0.9396, 0.5, 0.8604, 0.5, 2.98e-08, 0.5, 0.06039, 0.5, 0.06039, 0.5, 2.98e-08, 0.5, 0.6604, 0.5, 0.6604, 0.5, 0.6604, 0.5, 0.6604, 0.5, 0.6811, 0.4399, 0.5907, 0.3742, 0.5481, 0.2431, 0.5826, 0.1369, 0.6941, 0.05584, 0.8059, 0.05584, 0.9174, 0.1369, 0.9519, 0.2431, 0.9093, 0.3742, 0.8189, 0.4399, 0.8059, 0.05584, 0.9174, 0.1369, 0.9174, 0.1369, 0.8059, 0.05584, 0.9093, 0.3742, 0.9519, 0.2431, 0.9519, 0.2431, 0.9093, 0.3742, 0.6604, 0.5, 0.7396, 0.5, 0.7396, 0.5, 0.6604, 0.5, 0.5826, 0.1369, 0.6941, 0.05584, 0.6941, 0.05584, 0.5826, 0.1369, 0.3396, 0.5, 0.3396, 0.5, 0.3396, 0.5, 0.3396, 0.5, 0.4604, 0.5, 0.5396, 0.5, 0.5396, 0.5, 0.4604, 0.5, 0.06039, 0.5, 0.1396, 0.5, 0.1396, 0.5, 0.06039, 0.5, 0.7396, 0.5, 0.7396, 0.5, 0.7396, 0.5, 0.7396, 0.5, 0.2604, 0.5, 0.3396, 0.5, 0.3396, 0.5, 0.2604, 0.5, 0.2604, 0.5, 0.3396, 0.5, 0.3396, 0.5, 0.2604, 0.5, 0.255, 0.03495, 0.2101, 0.0384, 0.2257, 0.00826, 0.2349, 0.007554, 0.06039, 0.5, 0.1396, 0.5, 0.1396, 0.5, 0.06039, 0.5, 0.4604, 0.5, 0.5396, 0.5, 0.5396, 0.5, 0.4604, 0.5, 0.2551, 0.1263, 0.3001, 0.1298, 0.28, 0.1572, 0.2708, 0.1565, 0.12, 0.1263, 0.1649, 0.1298, 0.1448, 0.1572, 0.1356, 0.1565, 0.6604, 0.5, 0.7396, 0.5, 0.7396, 0.5, 0.6604, 0.5, 0.21, 0.03495, 0.165, 0.0384, 0.1807, 0.00826, 0.1899, 0.007554, 0.1199, 0.03495, 0.07493, 0.0384, 0.0906, 0.00826, 0.09979, 0.007554, 0.8604, 0.5, 0.9396, 0.5, 0.9396, 0.5, 0.8604, 0.5, 0.5826, 0.1369, 0.6941, 0.05584, 0.6941, 0.05584, 0.5826, 0.1369, 0.8189, 0.4399, 0.6811, 0.4399, 0.6811, 0.4399, 0.8189, 0.4399, 0.5907, 0.3742, 0.5481, 0.2431, 0.5481, 0.2431, 0.5907, 0.3742, 0.9519, 0.2431, 0.9093, 0.3742, 0.9093, 0.3742, 0.9519, 0.2431, 0.8059, 0.05584, 0.9174, 0.1369, 0.9174, 0.1369, 0.8059, 0.05584, 0.9174, 0.1369, 0.8059, 0.05584, 0.8059, 0.05584, 0.9174, 0.1369, 0.2604, 0.5, 0.2604, 0.5, 0.2604, 0.5, 0.2604, 0.5, 0.9396, 0.5, 0.9396, 0.5, 0.9396, 0.5, 0.9396, 0.5, 0.6941, 0.05584, 0.5826, 0.1369, 0.5826, 0.1369, 0.6941, 0.05584, 0.6604, 0.5, 0.6604, 0.5, 0.6604, 0.5, 0.6604, 0.5, 0.5481, 0.2431, 0.5907, 0.3742, 0.5907, 0.3742, 0.5481, 0.2431, 0.5396, 0.5, 0.5396, 0.5, 0.5396, 0.5, 0.5396, 0.5, 0.9519, 0.2431, 0.9093, 0.3742, 0.9093, 0.3742, 0.9519, 0.2431, 0.4604, 0.5, 0.4604, 0.5, 0.4604, 0.5, 0.4604, 0.5, 0.5907, 0.3742, 0.5481, 0.2431, 0.5481, 0.2431, 0.5907, 0.3742, 0.1396, 0.5, 0.1396, 0.5, 0.1396, 0.5, 0.1396, 0.5, 0.8604, 0.5, 0.8604, 0.5, 0.8604, 0.5, 0.8604, 0.5, 0.06039, 0.5, 0.06039, 0.5, 0.06039, 0.5, 0.06039, 0.5, 0.8189, 0.4399, 0.6811, 0.4399, 0.6811, 0.4399, 0.8189, 0.4399, 0.6811, 0.4399, 0.8189, 0.4399, 0.8189, 0.4399, 0.6811, 0.4399])
me_cylinder.use_remesh_fix_poles = True
me_cylinder.use_remesh_preserve_attributes = False
me_cylinder.use_mirror_vertex_groups = False
me_cylinder.update()

# ---- objects
ob_cylinder = bpy.data.objects.new('Cylinder', me_cylinder)

# ---- transforms, parenting, visibility, modifiers, constraints
ob_cylinder.location = (0.0, 0.0, 0.0)
ob_cylinder.lineart.crease_threshold = 0.0

# ---- collection membership
col_collection.objects.link(ob_cylinder)

# ---- scene / render settings (as saved in the file)
scene.frame_start = 1; scene.frame_end = 250; scene.frame_set(1)
scene.render.engine = 'BLENDER_EEVEE_NEXT'
scene.cycles.use_denoising = False
scene.cycles.samples = 128
scene.cycles.sampling_pattern = 'TABULATED_SOBOL'
scene.cycles.use_adaptive_sampling = False
scene.cycles.use_light_tree = False
scene.view_settings.view_transform = 'Filmic'
bpy.context.view_layer.update()

# ---- added for rendering (the .blend has no active camera and no usable light): camera, sun
cam_auto = bpy.data.cameras.new('AutoCamera')
cam_auto.lens = 50.0
cam_auto.sensor_width = 36.0
cam_auto.clip_end = 1000.0
ob_auto_camera = bpy.data.objects.new('AutoCamera', cam_auto)
scene.collection.objects.link(ob_auto_camera)
ob_auto_camera.location = (2.60766, -3.0887, 2.07576)
ob_auto_camera.rotation_euler = (1.09748, -7.21219e-08, 0.694738)
scene.camera = ob_auto_camera
light_auto_sun = bpy.data.lights.new('AutoSun', 'SUN')
light_auto_sun.energy = 3.0
light_auto_sun.angle = 0.0523599
ob_auto_sun = bpy.data.objects.new('AutoSun', light_auto_sun)
scene.collection.objects.link(ob_auto_sun)
ob_auto_sun.rotation_euler = (0.872665, 0.174533, 0.523599)
bpy.context.view_layer.update()
